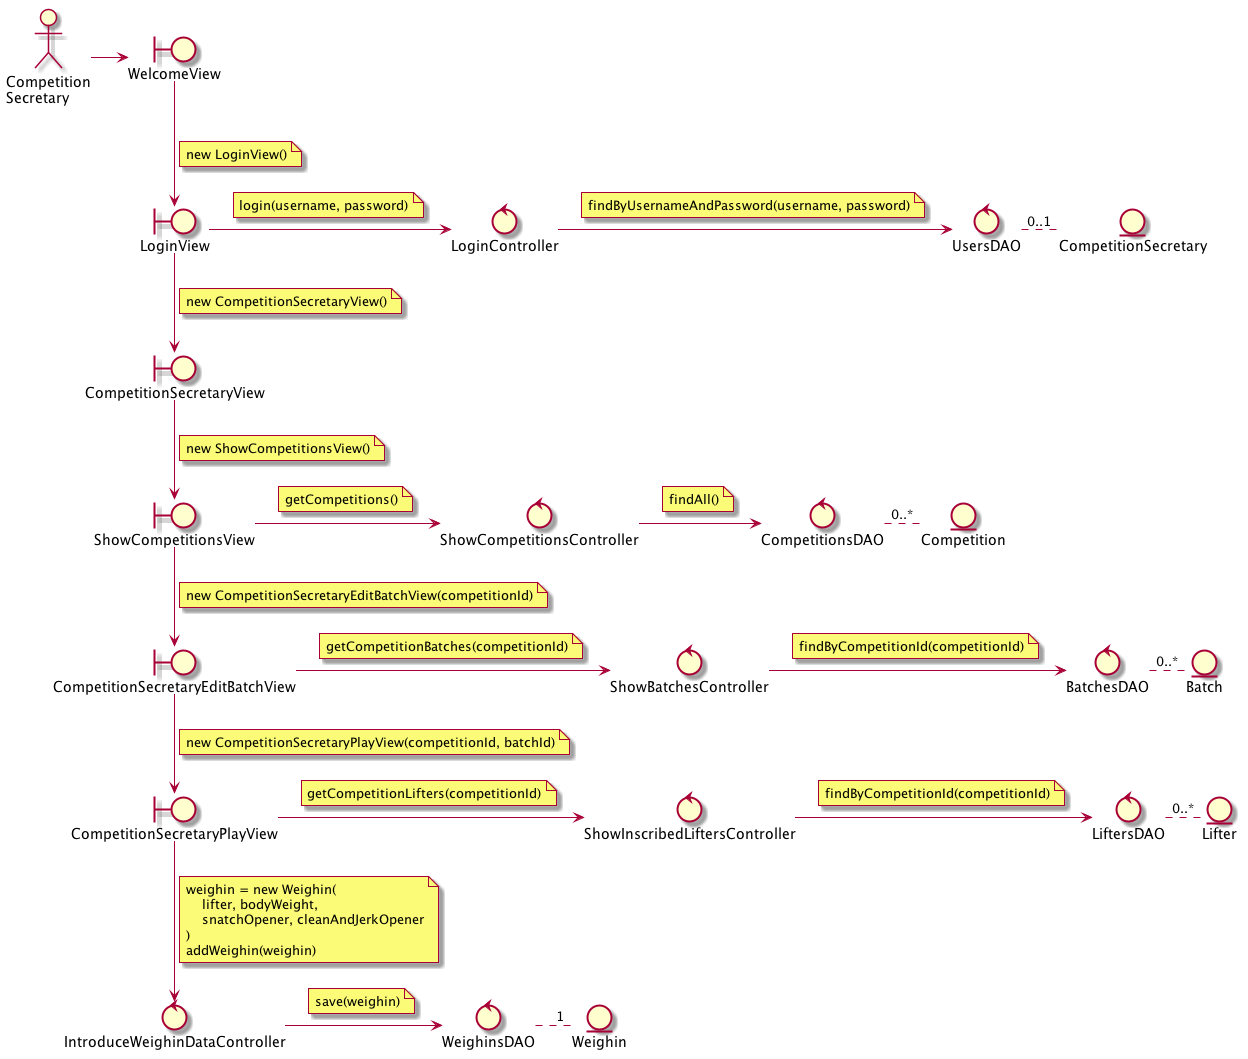

The diagram above was rendered by PlantUML. Its source (embedded in the PNG):
@startuml
actor user as "Competition\nSecretary"

boundary WelcomeView
boundary LoginView
control LoginController
control UsersDAO
entity CompetitionSecretary

boundary CompetitionSecretaryView
boundary ShowCompetitionsView
control ShowCompetitionsController
control CompetitionsDAO
entity Competition

boundary CompetitionSecretaryEditBatchView
control ShowBatchesController
control BatchesDAO
entity Batch

boundary CompetitionSecretaryPlayView
control ShowInscribedLiftersController
control LiftersDAO
entity Lifter
control IntroduceWeighinDataController
control WeighinsDAO
entity Weighin

user -right-> WelcomeView

WelcomeView --> LoginView
note on link
  new LoginView()
end note

LoginView -right-> LoginController
note on link
  login(username, password)
end note

LoginController -right-> UsersDAO
note on link
  findByUsernameAndPassword(username, password)
end note

UsersDAO .right. "0..1" CompetitionSecretary

LoginView --> CompetitionSecretaryView
note on link
  new CompetitionSecretaryView()
end note

CompetitionSecretaryView --> ShowCompetitionsView
note on link
  new ShowCompetitionsView()
end note

ShowCompetitionsView -right-> ShowCompetitionsController
note on link
  getCompetitions()
end note

ShowCompetitionsController -right-> CompetitionsDAO
note on link
  findAll()
end note

CompetitionsDAO .right. "0..*" Competition

ShowCompetitionsView --> CompetitionSecretaryEditBatchView
note on link
  new CompetitionSecretaryEditBatchView(competitionId)
end note

CompetitionSecretaryEditBatchView -right-> ShowBatchesController
note on link
  getCompetitionBatches(competitionId)
end note

ShowBatchesController -right-> BatchesDAO
note on link
  findByCompetitionId(competitionId)
end note

BatchesDAO .right. "0..*" Batch

CompetitionSecretaryEditBatchView --> CompetitionSecretaryPlayView
note on link
  new CompetitionSecretaryPlayView(competitionId, batchId)
end note

CompetitionSecretaryPlayView -right-> ShowInscribedLiftersController
note on link
  getCompetitionLifters(competitionId)
end note

ShowInscribedLiftersController -right-> LiftersDAO
note on link
  findByCompetitionId(competitionId)
end note

LiftersDAO .right. "0..*" Lifter

CompetitionSecretaryPlayView --> IntroduceWeighinDataController
note on link
  weighin = new Weighin(
      lifter, bodyWeight, 
      snatchOpener, cleanAndJerkOpener
  )
  addWeighin(weighin)
end note

IntroduceWeighinDataController -right-> WeighinsDAO
note on link
  save(weighin)
end note

WeighinsDAO .right. "1" Weighin

@enduml